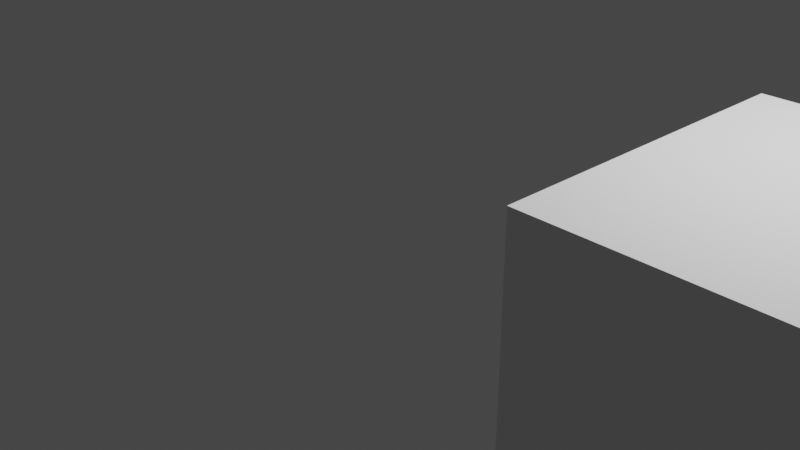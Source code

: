 # Source: the_holy_cube.blend  (saved by Blender 3.6.11; exported with 4.5.12 LTS)
import bpy
from mathutils import Matrix  # noqa: F401  (used for matrix-valued properties, if any)

bpy.ops.wm.read_factory_settings(use_empty=True)
scene = bpy.context.scene
scene.name = 'Scene'

# ---- collections
col_collection = bpy.data.collections.new('Collection'); scene.collection.children.link(col_collection)

# ---- world
world_world = bpy.data.worlds.new('World'); scene.world = world_world
world_world.use_nodes = True; world_world.node_tree.nodes.clear()
_N = world_world.node_tree.nodes; _L = world_world.node_tree.links
n0 = _N.new('ShaderNodeOutputWorld'); n0.name = 'World Output'; n0.location = (300, 300)
n1 = _N.new('ShaderNodeBackground'); n1.name = 'Background'; n1.location = (10, 300)
n1.inputs[0].default_value = (0.05088, 0.05088, 0.05088, 1.0)
_L.new(n1.outputs[0], n0.inputs[0])
n0.is_active_output = True
world_world.color = (0.05088, 0.05088, 0.05088)
world_world.use_sun_shadow = False
world_world.sun_shadow_jitter_overblur = 0.0

# ---- cameras
cam_camera = bpy.data.cameras.new('Camera')
cam_camera.clip_end = 100.0
cam_camera.ortho_scale = 7.314

# ---- lights
light_light = bpy.data.lights.new('Light', 'POINT')
light_light.transmission_factor = 0.0
light_light.energy = 1000.0
light_light.shadow_soft_size = 0.1
light_light.shadow_maximum_resolution = 0.006
light_light.use_absolute_resolution = True

# ---- meshes
me_cube_005 = bpy.data.meshes.new('Cube.005')
me_cube_005.from_pydata([(-1.0, -1.0, -1.0), (-1.0, -1.0, 1.0), (-1.0, 1.0, -1.0), (-1.0, 1.0, 1.0), (1.0, -1.0, -1.0), (1.0, -1.0, 1.0), (1.0, 1.0, -1.0), (1.0, 1.0, 1.0)], [], [(0, 1, 3, 2), (2, 3, 7, 6), (6, 7, 5, 4), (4, 5, 1, 0), (2, 6, 4, 0), (7, 3, 1, 5)])
_uv = me_cube_005.uv_layers.new(name='UVMap')
_uv.uv.foreach_set('vector', [0.375, 0.0, 0.625, 0.0, 0.625, 0.25, 0.375, 0.25, 0.375, 0.25, 0.625, 0.25, 0.625, 0.5, 0.375, 0.5, 0.375, 0.5, 0.625, 0.5, 0.625, 0.75, 0.375, 0.75, 0.375, 0.75, 0.625, 0.75, 0.625, 1.0, 0.375, 1.0, 0.125, 0.5, 0.375, 0.5, 0.375, 0.75, 0.125, 0.75, 0.625, 0.5, 0.875, 0.5, 0.875, 0.75, 0.625, 0.75])
me_cube_005.update()

# ---- objects
ob_light = bpy.data.objects.new('Light', light_light)
ob_camera = bpy.data.objects.new('Camera', cam_camera)
ob_cube_005 = bpy.data.objects.new('Cube.005', me_cube_005)

# ---- transforms, parenting, visibility, modifiers, constraints
ob_light.location = (4.076, 1.005, 5.904)
ob_light.rotation_euler = (0.6503, 0.05522, 1.866)
ob_light.lock_rotations_4d = False
ob_light.empty_display_type = 'ARROWS'
ob_light.color = (0.0, 0.0, 0.0, 0.0)
ob_light.lineart.crease_threshold = 0.0
ob_camera.location = (7.359, -6.926, 4.958)
ob_camera.rotation_euler = (1.109, 0.0, 0.8149)
ob_camera.lock_rotations_4d = False
ob_camera.empty_display_type = 'ARROWS'
ob_camera.color = (0.0, 0.0, 0.0, 0.0)
ob_camera.display_type = 'WIRE'
ob_camera.lineart.crease_threshold = 0.0
ob_cube_005.location = (4.493, 0.02134, 0.0)
ob_cube_005.scale = (1.663, 1.663, 1.663)

# ---- collection membership
col_collection.objects.link(ob_light)
col_collection.objects.link(ob_camera)
col_collection.objects.link(ob_cube_005)

# ---- scene / render settings (as saved in the file)
scene.camera = ob_camera
scene.frame_start = 1; scene.frame_end = 250; scene.frame_set(1)
scene.render.engine = 'BLENDER_EEVEE_NEXT'
scene.cycles.sampling_pattern = 'TABULATED_SOBOL'
scene.view_settings.view_transform = 'Filmic'
bpy.context.view_layer.update()
